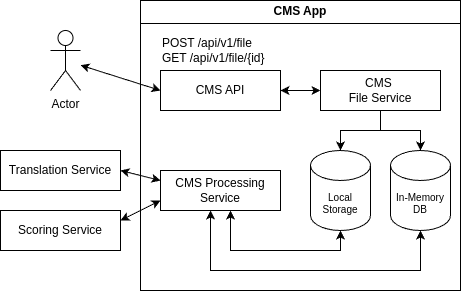

The diagram above was exported from draw.io. Its source (the exported page's mxGraphModel, read from the mxfile embedded in the PNG):
<mxGraphModel dx="989" dy="547" grid="1" gridSize="10" guides="1" tooltips="1" connect="1" arrows="1" fold="1" page="1" pageScale="1" pageWidth="850" pageHeight="1100" math="0" shadow="0">
  <root>
    <mxCell id="0" />
    <mxCell id="1" parent="0" />
    <mxCell id="cMd5BygnKpUt7O7GiCmX-1" value="Translation Service" style="rounded=0;whiteSpace=wrap;html=1;" parent="1" vertex="1">
      <mxGeometry x="40" y="320" width="120" height="40" as="geometry" />
    </mxCell>
    <mxCell id="cMd5BygnKpUt7O7GiCmX-2" value="Scoring Service" style="rounded=0;whiteSpace=wrap;html=1;" parent="1" vertex="1">
      <mxGeometry x="40" y="380" width="120" height="40" as="geometry" />
    </mxCell>
    <mxCell id="cMd5BygnKpUt7O7GiCmX-3" value="CMS API" style="rounded=0;whiteSpace=wrap;html=1;" parent="1" vertex="1">
      <mxGeometry x="200" y="240" width="120" height="40" as="geometry" />
    </mxCell>
    <mxCell id="cMd5BygnKpUt7O7GiCmX-4" value="Actor" style="shape=umlActor;verticalLabelPosition=bottom;verticalAlign=top;html=1;outlineConnect=0;" parent="1" vertex="1">
      <mxGeometry x="90" y="200" width="30" height="60" as="geometry" />
    </mxCell>
    <mxCell id="cMd5BygnKpUt7O7GiCmX-12" value="CMS App" style="swimlane;whiteSpace=wrap;html=1;" parent="1" vertex="1">
      <mxGeometry x="180" y="170" width="320" height="290" as="geometry" />
    </mxCell>
    <mxCell id="cMd5BygnKpUt7O7GiCmX-8" value="In-Memory DB" style="shape=cylinder3;whiteSpace=wrap;html=1;boundedLbl=1;backgroundOutline=1;size=15;fontSize=10;" parent="cMd5BygnKpUt7O7GiCmX-12" vertex="1">
      <mxGeometry x="250" y="150" width="60" height="80" as="geometry" />
    </mxCell>
    <mxCell id="LMCk-6EXWgVPA9m0hhWR-5" value="Local&lt;div&gt;Storage&lt;/div&gt;" style="shape=cylinder3;whiteSpace=wrap;html=1;boundedLbl=1;backgroundOutline=1;size=15;fontSize=10;" vertex="1" parent="cMd5BygnKpUt7O7GiCmX-12">
      <mxGeometry x="170" y="150" width="60" height="80" as="geometry" />
    </mxCell>
    <mxCell id="LMCk-6EXWgVPA9m0hhWR-8" style="edgeStyle=orthogonalEdgeStyle;rounded=0;orthogonalLoop=1;jettySize=auto;html=1;" edge="1" parent="cMd5BygnKpUt7O7GiCmX-12" source="LMCk-6EXWgVPA9m0hhWR-2" target="cMd5BygnKpUt7O7GiCmX-8">
      <mxGeometry relative="1" as="geometry" />
    </mxCell>
    <mxCell id="LMCk-6EXWgVPA9m0hhWR-2" value="CMS&amp;nbsp;&lt;div&gt;&lt;span style=&quot;background-color: initial;&quot;&gt;File Service&lt;/span&gt;&lt;/div&gt;" style="rounded=0;whiteSpace=wrap;html=1;" vertex="1" parent="cMd5BygnKpUt7O7GiCmX-12">
      <mxGeometry x="180" y="70" width="120" height="40" as="geometry" />
    </mxCell>
    <mxCell id="cMd5BygnKpUt7O7GiCmX-6" value="POST /api/v1/file&lt;div&gt;GET /api/v1/file/{id}&lt;/div&gt;" style="text;html=1;align=left;verticalAlign=middle;resizable=0;points=[];autosize=1;strokeColor=none;fillColor=none;" parent="cMd5BygnKpUt7O7GiCmX-12" vertex="1">
      <mxGeometry x="20" y="30" width="130" height="40" as="geometry" />
    </mxCell>
    <mxCell id="LMCk-6EXWgVPA9m0hhWR-9" style="edgeStyle=orthogonalEdgeStyle;rounded=0;orthogonalLoop=1;jettySize=auto;html=1;entryX=0.5;entryY=0;entryDx=0;entryDy=0;entryPerimeter=0;" edge="1" parent="cMd5BygnKpUt7O7GiCmX-12" source="LMCk-6EXWgVPA9m0hhWR-2" target="LMCk-6EXWgVPA9m0hhWR-5">
      <mxGeometry relative="1" as="geometry" />
    </mxCell>
    <mxCell id="cMd5BygnKpUt7O7GiCmX-7" value="CMS Processing Service" style="rounded=0;whiteSpace=wrap;html=1;" parent="cMd5BygnKpUt7O7GiCmX-12" vertex="1">
      <mxGeometry x="20" y="170" width="120" height="40" as="geometry" />
    </mxCell>
    <mxCell id="cMd5BygnKpUt7O7GiCmX-10" value="" style="endArrow=classic;startArrow=classic;html=1;rounded=0;exitX=0.5;exitY=1;exitDx=0;exitDy=0;exitPerimeter=0;edgeStyle=orthogonalEdgeStyle;" parent="cMd5BygnKpUt7O7GiCmX-12" source="cMd5BygnKpUt7O7GiCmX-8" edge="1">
      <mxGeometry width="50" height="50" relative="1" as="geometry">
        <mxPoint x="330" y="130" as="sourcePoint" />
        <mxPoint x="70" y="210" as="targetPoint" />
        <Array as="points">
          <mxPoint x="280" y="270" />
          <mxPoint x="70" y="270" />
          <mxPoint x="70" y="210" />
        </Array>
      </mxGeometry>
    </mxCell>
    <mxCell id="LMCk-6EXWgVPA9m0hhWR-11" style="edgeStyle=orthogonalEdgeStyle;rounded=0;orthogonalLoop=1;jettySize=auto;html=1;entryX=0.5;entryY=1;entryDx=0;entryDy=0;entryPerimeter=0;startArrow=classic;startFill=1;" edge="1" parent="cMd5BygnKpUt7O7GiCmX-12" source="cMd5BygnKpUt7O7GiCmX-7" target="LMCk-6EXWgVPA9m0hhWR-5">
      <mxGeometry relative="1" as="geometry">
        <Array as="points">
          <mxPoint x="90" y="250" />
          <mxPoint x="200" y="250" />
        </Array>
      </mxGeometry>
    </mxCell>
    <mxCell id="cMd5BygnKpUt7O7GiCmX-13" value="" style="endArrow=classic;startArrow=classic;html=1;rounded=0;exitX=0;exitY=0.25;exitDx=0;exitDy=0;entryX=1;entryY=0.5;entryDx=0;entryDy=0;" parent="1" source="cMd5BygnKpUt7O7GiCmX-7" target="cMd5BygnKpUt7O7GiCmX-1" edge="1">
      <mxGeometry width="50" height="50" relative="1" as="geometry">
        <mxPoint x="510" y="300" as="sourcePoint" />
        <mxPoint x="560" y="250" as="targetPoint" />
      </mxGeometry>
    </mxCell>
    <mxCell id="cMd5BygnKpUt7O7GiCmX-14" value="" style="endArrow=classic;startArrow=classic;html=1;rounded=0;entryX=1;entryY=0.25;entryDx=0;entryDy=0;exitX=0;exitY=0.75;exitDx=0;exitDy=0;" parent="1" source="cMd5BygnKpUt7O7GiCmX-7" target="cMd5BygnKpUt7O7GiCmX-2" edge="1">
      <mxGeometry width="50" height="50" relative="1" as="geometry">
        <mxPoint x="500" y="270" as="sourcePoint" />
        <mxPoint x="570" y="230" as="targetPoint" />
      </mxGeometry>
    </mxCell>
    <mxCell id="cMd5BygnKpUt7O7GiCmX-16" value="" style="endArrow=classic;startArrow=classic;html=1;rounded=0;entryX=0;entryY=0.5;entryDx=0;entryDy=0;" parent="1" source="cMd5BygnKpUt7O7GiCmX-4" target="cMd5BygnKpUt7O7GiCmX-3" edge="1">
      <mxGeometry width="50" height="50" relative="1" as="geometry">
        <mxPoint x="330" y="270" as="sourcePoint" />
        <mxPoint x="370" y="270" as="targetPoint" />
      </mxGeometry>
    </mxCell>
    <mxCell id="LMCk-6EXWgVPA9m0hhWR-7" value="" style="endArrow=classic;startArrow=classic;html=1;rounded=0;exitX=1;exitY=0.5;exitDx=0;exitDy=0;entryX=0;entryY=0.5;entryDx=0;entryDy=0;" edge="1" parent="1" source="cMd5BygnKpUt7O7GiCmX-3" target="LMCk-6EXWgVPA9m0hhWR-2">
      <mxGeometry width="50" height="50" relative="1" as="geometry">
        <mxPoint x="330" y="270" as="sourcePoint" />
        <mxPoint x="370" y="270" as="targetPoint" />
      </mxGeometry>
    </mxCell>
  </root>
</mxGraphModel>